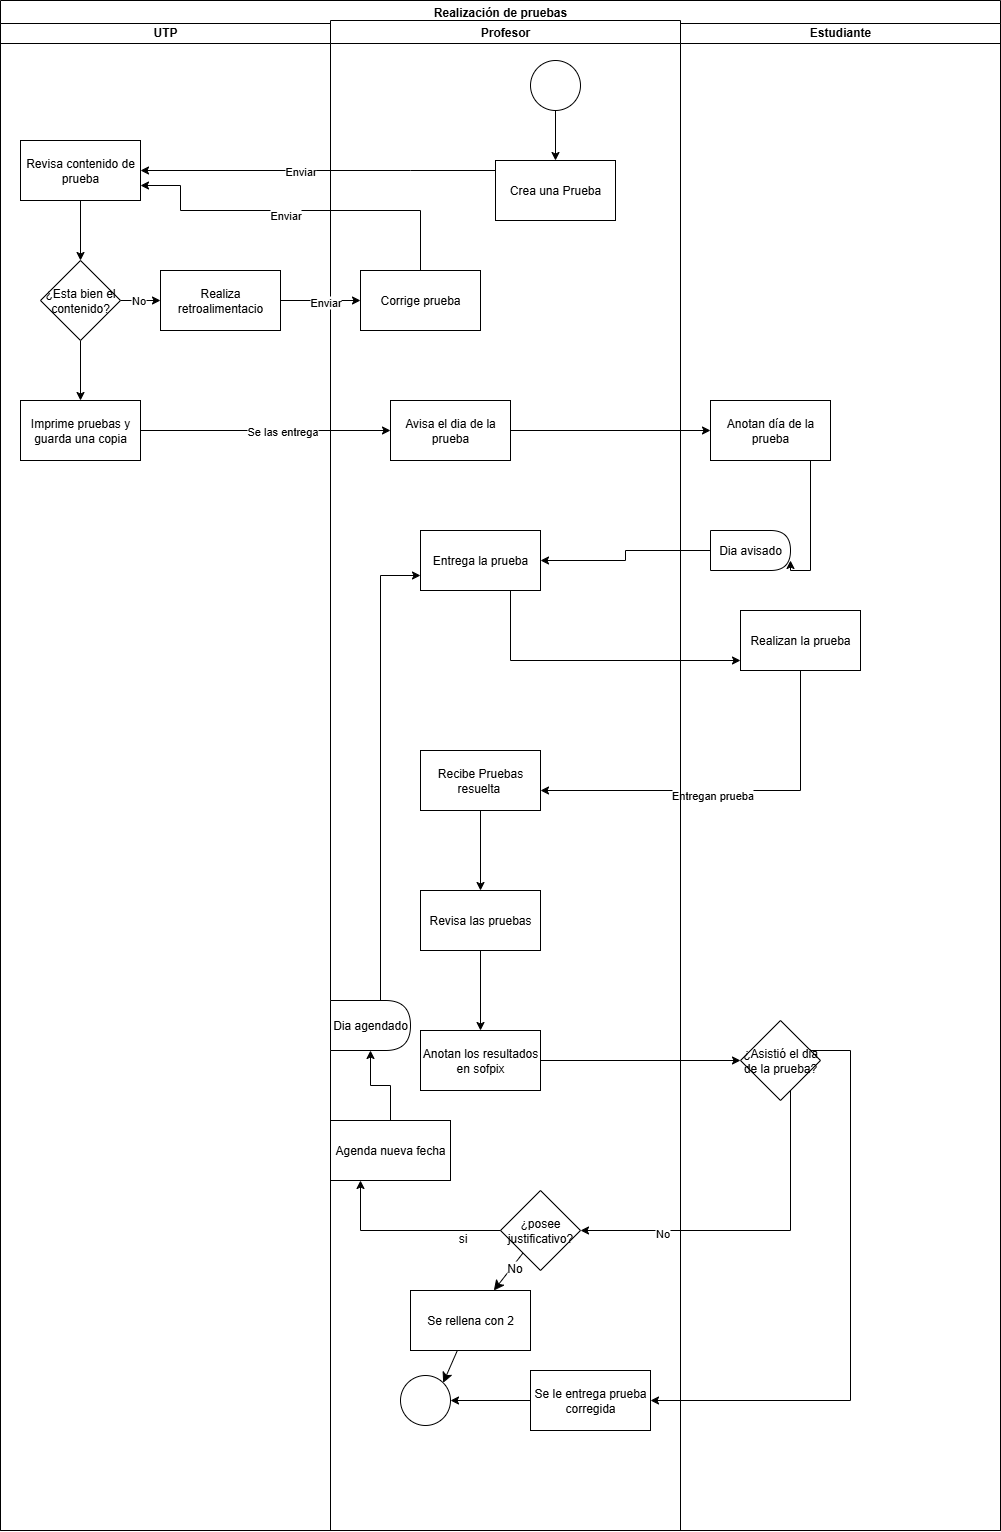

The diagram above was exported from draw.io. Its source (the exported page's mxGraphModel, read from the mxfile embedded in the PNG):
<mxGraphModel dx="4133" dy="1970" grid="1" gridSize="10" guides="1" tooltips="1" connect="1" arrows="1" fold="1" page="1" pageScale="1" pageWidth="827" pageHeight="1169" math="0" shadow="0">
  <root>
    <mxCell id="TwGF0gYEsB89GjCuqthn-0" />
    <mxCell id="TwGF0gYEsB89GjCuqthn-1" parent="TwGF0gYEsB89GjCuqthn-0" />
    <mxCell id="TwGF0gYEsB89GjCuqthn-2" value="UTP" style="swimlane;whiteSpace=wrap;html=1;" vertex="1" parent="TwGF0gYEsB89GjCuqthn-1">
      <mxGeometry x="110" y="80" width="330" height="1510" as="geometry" />
    </mxCell>
    <mxCell id="TwGF0gYEsB89GjCuqthn-3" style="edgeStyle=orthogonalEdgeStyle;rounded=0;orthogonalLoop=1;jettySize=auto;html=1;entryX=0.5;entryY=0;entryDx=0;entryDy=0;" edge="1" parent="TwGF0gYEsB89GjCuqthn-2" source="TwGF0gYEsB89GjCuqthn-4" target="TwGF0gYEsB89GjCuqthn-8">
      <mxGeometry relative="1" as="geometry" />
    </mxCell>
    <mxCell id="TwGF0gYEsB89GjCuqthn-4" value="Revisa contenido de prueba" style="rounded=0;whiteSpace=wrap;html=1;" vertex="1" parent="TwGF0gYEsB89GjCuqthn-2">
      <mxGeometry x="20" y="120" width="120" height="60" as="geometry" />
    </mxCell>
    <mxCell id="TwGF0gYEsB89GjCuqthn-5" style="edgeStyle=orthogonalEdgeStyle;rounded=0;orthogonalLoop=1;jettySize=auto;html=1;" edge="1" parent="TwGF0gYEsB89GjCuqthn-2" source="TwGF0gYEsB89GjCuqthn-8" target="TwGF0gYEsB89GjCuqthn-9">
      <mxGeometry relative="1" as="geometry" />
    </mxCell>
    <mxCell id="TwGF0gYEsB89GjCuqthn-6" value="No" style="edgeLabel;html=1;align=center;verticalAlign=middle;resizable=0;points=[];" connectable="0" vertex="1" parent="TwGF0gYEsB89GjCuqthn-5">
      <mxGeometry x="-0.1711" y="2" relative="1" as="geometry">
        <mxPoint as="offset" />
      </mxGeometry>
    </mxCell>
    <mxCell id="TwGF0gYEsB89GjCuqthn-7" value="" style="edgeStyle=orthogonalEdgeStyle;rounded=0;orthogonalLoop=1;jettySize=auto;html=1;" edge="1" parent="TwGF0gYEsB89GjCuqthn-2" source="TwGF0gYEsB89GjCuqthn-8" target="TwGF0gYEsB89GjCuqthn-10">
      <mxGeometry relative="1" as="geometry" />
    </mxCell>
    <mxCell id="TwGF0gYEsB89GjCuqthn-8" value="¿Esta bien el contenido?" style="rhombus;whiteSpace=wrap;html=1;" vertex="1" parent="TwGF0gYEsB89GjCuqthn-2">
      <mxGeometry x="40" y="240" width="80" height="80" as="geometry" />
    </mxCell>
    <mxCell id="TwGF0gYEsB89GjCuqthn-9" value="Realiza retroalimentacio" style="rounded=0;whiteSpace=wrap;html=1;" vertex="1" parent="TwGF0gYEsB89GjCuqthn-2">
      <mxGeometry x="160" y="250" width="120" height="60" as="geometry" />
    </mxCell>
    <mxCell id="TwGF0gYEsB89GjCuqthn-10" value="Imprime pruebas y guarda una copia" style="whiteSpace=wrap;html=1;" vertex="1" parent="TwGF0gYEsB89GjCuqthn-2">
      <mxGeometry x="20" y="380" width="120" height="60" as="geometry" />
    </mxCell>
    <mxCell id="TwGF0gYEsB89GjCuqthn-42" value="Estudiante" style="swimlane;whiteSpace=wrap;html=1;" vertex="1" parent="TwGF0gYEsB89GjCuqthn-1">
      <mxGeometry x="790" y="80" width="320" height="1510" as="geometry" />
    </mxCell>
    <mxCell id="TwGF0gYEsB89GjCuqthn-43" value="Dia avisado" style="shape=delay;whiteSpace=wrap;html=1;" vertex="1" parent="TwGF0gYEsB89GjCuqthn-42">
      <mxGeometry x="30" y="510" width="80" height="40" as="geometry" />
    </mxCell>
    <mxCell id="TwGF0gYEsB89GjCuqthn-44" value="Realizan la prueba" style="rounded=0;whiteSpace=wrap;html=1;" vertex="1" parent="TwGF0gYEsB89GjCuqthn-42">
      <mxGeometry x="60" y="590" width="120" height="60" as="geometry" />
    </mxCell>
    <mxCell id="TwGF0gYEsB89GjCuqthn-46" value="" style="edgeStyle=orthogonalEdgeStyle;rounded=0;orthogonalLoop=1;jettySize=auto;html=1;entryX=1;entryY=0.75;entryDx=0;entryDy=0;" edge="1" parent="TwGF0gYEsB89GjCuqthn-1" source="TwGF0gYEsB89GjCuqthn-47" target="TwGF0gYEsB89GjCuqthn-43">
      <mxGeometry relative="1" as="geometry">
        <mxPoint x="880" y="600" as="targetPoint" />
        <Array as="points">
          <mxPoint x="920" y="630" />
        </Array>
      </mxGeometry>
    </mxCell>
    <mxCell id="TwGF0gYEsB89GjCuqthn-47" value="Anotan día de la prueba" style="rounded=0;whiteSpace=wrap;html=1;" vertex="1" parent="TwGF0gYEsB89GjCuqthn-1">
      <mxGeometry x="820" y="460" width="120" height="60" as="geometry" />
    </mxCell>
    <mxCell id="TwGF0gYEsB89GjCuqthn-48" style="edgeStyle=orthogonalEdgeStyle;rounded=0;orthogonalLoop=1;jettySize=auto;html=1;" edge="1" parent="TwGF0gYEsB89GjCuqthn-1" source="TwGF0gYEsB89GjCuqthn-16" target="TwGF0gYEsB89GjCuqthn-47">
      <mxGeometry relative="1" as="geometry">
        <mxPoint x="880" y="490" as="targetPoint" />
      </mxGeometry>
    </mxCell>
    <mxCell id="TwGF0gYEsB89GjCuqthn-49" value="" style="edgeStyle=orthogonalEdgeStyle;rounded=0;orthogonalLoop=1;jettySize=auto;html=1;" edge="1" parent="TwGF0gYEsB89GjCuqthn-1" source="TwGF0gYEsB89GjCuqthn-43" target="TwGF0gYEsB89GjCuqthn-17">
      <mxGeometry relative="1" as="geometry">
        <mxPoint x="670" y="620" as="targetPoint" />
      </mxGeometry>
    </mxCell>
    <mxCell id="TwGF0gYEsB89GjCuqthn-50" style="edgeStyle=orthogonalEdgeStyle;rounded=0;orthogonalLoop=1;jettySize=auto;html=1;" edge="1" parent="TwGF0gYEsB89GjCuqthn-1" source="TwGF0gYEsB89GjCuqthn-17" target="TwGF0gYEsB89GjCuqthn-44">
      <mxGeometry relative="1" as="geometry">
        <mxPoint x="900" y="770" as="targetPoint" />
        <Array as="points">
          <mxPoint x="620" y="720" />
        </Array>
      </mxGeometry>
    </mxCell>
    <mxCell id="TwGF0gYEsB89GjCuqthn-51" value="" style="edgeStyle=orthogonalEdgeStyle;rounded=0;orthogonalLoop=1;jettySize=auto;html=1;" edge="1" parent="TwGF0gYEsB89GjCuqthn-1" source="TwGF0gYEsB89GjCuqthn-44" target="TwGF0gYEsB89GjCuqthn-19">
      <mxGeometry relative="1" as="geometry">
        <Array as="points">
          <mxPoint x="910" y="850" />
        </Array>
      </mxGeometry>
    </mxCell>
    <mxCell id="TwGF0gYEsB89GjCuqthn-52" value="Entregan prueba" style="edgeLabel;html=1;align=center;verticalAlign=middle;resizable=0;points=[];" connectable="0" vertex="1" parent="TwGF0gYEsB89GjCuqthn-51">
      <mxGeometry x="0.1131" y="3" relative="1" as="geometry">
        <mxPoint as="offset" />
      </mxGeometry>
    </mxCell>
    <mxCell id="TwGF0gYEsB89GjCuqthn-57" value="Realización de pruebas" style="swimlane;whiteSpace=wrap;html=1;" vertex="1" parent="TwGF0gYEsB89GjCuqthn-1">
      <mxGeometry x="110" y="60" width="1000" height="1530" as="geometry" />
    </mxCell>
    <mxCell id="TwGF0gYEsB89GjCuqthn-11" value="Profesor" style="swimlane;whiteSpace=wrap;html=1;startSize=23;" vertex="1" parent="TwGF0gYEsB89GjCuqthn-57">
      <mxGeometry x="330" y="20" width="350" height="1510" as="geometry" />
    </mxCell>
    <mxCell id="TwGF0gYEsB89GjCuqthn-12" style="edgeStyle=orthogonalEdgeStyle;rounded=0;orthogonalLoop=1;jettySize=auto;html=1;" edge="1" parent="TwGF0gYEsB89GjCuqthn-11" source="TwGF0gYEsB89GjCuqthn-13" target="TwGF0gYEsB89GjCuqthn-14">
      <mxGeometry relative="1" as="geometry" />
    </mxCell>
    <mxCell id="TwGF0gYEsB89GjCuqthn-13" value="" style="ellipse;whiteSpace=wrap;html=1;aspect=fixed;" vertex="1" parent="TwGF0gYEsB89GjCuqthn-11">
      <mxGeometry x="200" y="40" width="50" height="50" as="geometry" />
    </mxCell>
    <mxCell id="TwGF0gYEsB89GjCuqthn-14" value="Crea una Prueba" style="rounded=0;whiteSpace=wrap;html=1;" vertex="1" parent="TwGF0gYEsB89GjCuqthn-11">
      <mxGeometry x="165" y="140" width="120" height="60" as="geometry" />
    </mxCell>
    <mxCell id="TwGF0gYEsB89GjCuqthn-15" value="Corrige prueba" style="rounded=0;whiteSpace=wrap;html=1;" vertex="1" parent="TwGF0gYEsB89GjCuqthn-11">
      <mxGeometry x="30" y="250" width="120" height="60" as="geometry" />
    </mxCell>
    <mxCell id="TwGF0gYEsB89GjCuqthn-16" value="Avisa el dia de la prueba" style="whiteSpace=wrap;html=1;" vertex="1" parent="TwGF0gYEsB89GjCuqthn-11">
      <mxGeometry x="60" y="380" width="120" height="60" as="geometry" />
    </mxCell>
    <mxCell id="TwGF0gYEsB89GjCuqthn-17" value="Entrega la prueba" style="rounded=0;whiteSpace=wrap;html=1;" vertex="1" parent="TwGF0gYEsB89GjCuqthn-11">
      <mxGeometry x="90" y="510" width="120" height="60" as="geometry" />
    </mxCell>
    <mxCell id="TwGF0gYEsB89GjCuqthn-18" value="" style="edgeStyle=orthogonalEdgeStyle;rounded=0;orthogonalLoop=1;jettySize=auto;html=1;" edge="1" parent="TwGF0gYEsB89GjCuqthn-11" source="TwGF0gYEsB89GjCuqthn-19" target="TwGF0gYEsB89GjCuqthn-21">
      <mxGeometry relative="1" as="geometry" />
    </mxCell>
    <mxCell id="TwGF0gYEsB89GjCuqthn-19" value="Recibe Pruebas resuelta&amp;nbsp;" style="whiteSpace=wrap;html=1;rounded=0;" vertex="1" parent="TwGF0gYEsB89GjCuqthn-11">
      <mxGeometry x="90" y="730" width="120" height="60" as="geometry" />
    </mxCell>
    <mxCell id="TwGF0gYEsB89GjCuqthn-20" value="" style="edgeStyle=orthogonalEdgeStyle;rounded=0;orthogonalLoop=1;jettySize=auto;html=1;" edge="1" parent="TwGF0gYEsB89GjCuqthn-11" source="TwGF0gYEsB89GjCuqthn-21" target="TwGF0gYEsB89GjCuqthn-22">
      <mxGeometry relative="1" as="geometry" />
    </mxCell>
    <mxCell id="TwGF0gYEsB89GjCuqthn-21" value="Revisa las pruebas" style="whiteSpace=wrap;html=1;rounded=0;" vertex="1" parent="TwGF0gYEsB89GjCuqthn-11">
      <mxGeometry x="90" y="870" width="120" height="60" as="geometry" />
    </mxCell>
    <mxCell id="TwGF0gYEsB89GjCuqthn-22" value="Anotan los resultados en sofpix" style="whiteSpace=wrap;html=1;rounded=0;" vertex="1" parent="TwGF0gYEsB89GjCuqthn-11">
      <mxGeometry x="90" y="1010" width="120" height="60" as="geometry" />
    </mxCell>
    <mxCell id="TwGF0gYEsB89GjCuqthn-23" value="" style="edgeStyle=orthogonalEdgeStyle;rounded=0;orthogonalLoop=1;jettySize=auto;html=1;" edge="1" parent="TwGF0gYEsB89GjCuqthn-11" source="TwGF0gYEsB89GjCuqthn-24" target="TwGF0gYEsB89GjCuqthn-25">
      <mxGeometry relative="1" as="geometry" />
    </mxCell>
    <mxCell id="TwGF0gYEsB89GjCuqthn-24" value="Se le entrega prueba corregida" style="whiteSpace=wrap;html=1;" vertex="1" parent="TwGF0gYEsB89GjCuqthn-11">
      <mxGeometry x="200" y="1350" width="120" height="60" as="geometry" />
    </mxCell>
    <mxCell id="TwGF0gYEsB89GjCuqthn-25" value="" style="ellipse;whiteSpace=wrap;html=1;" vertex="1" parent="TwGF0gYEsB89GjCuqthn-11">
      <mxGeometry x="70" y="1355" width="50" height="50" as="geometry" />
    </mxCell>
    <mxCell id="TwGF0gYEsB89GjCuqthn-28" value="¿posee justificativo?" style="rhombus;whiteSpace=wrap;html=1;" vertex="1" parent="TwGF0gYEsB89GjCuqthn-11">
      <mxGeometry x="170" y="1170" width="80" height="80" as="geometry" />
    </mxCell>
    <mxCell id="TwGF0gYEsB89GjCuqthn-29" style="edgeStyle=orthogonalEdgeStyle;rounded=0;orthogonalLoop=1;jettySize=auto;html=1;entryX=0.5;entryY=1;entryDx=0;entryDy=0;" edge="1" parent="TwGF0gYEsB89GjCuqthn-11" source="TwGF0gYEsB89GjCuqthn-30" target="TwGF0gYEsB89GjCuqthn-33">
      <mxGeometry relative="1" as="geometry">
        <mxPoint x="50" y="1049.9999999999998" as="targetPoint" />
      </mxGeometry>
    </mxCell>
    <mxCell id="TwGF0gYEsB89GjCuqthn-30" value="Agenda nueva fecha" style="rounded=0;whiteSpace=wrap;html=1;" vertex="1" parent="TwGF0gYEsB89GjCuqthn-11">
      <mxGeometry y="1099.9971602957585" width="120" height="60" as="geometry" />
    </mxCell>
    <mxCell id="TwGF0gYEsB89GjCuqthn-31" style="edgeStyle=orthogonalEdgeStyle;rounded=0;orthogonalLoop=1;jettySize=auto;html=1;" edge="1" parent="TwGF0gYEsB89GjCuqthn-11" source="TwGF0gYEsB89GjCuqthn-28" target="TwGF0gYEsB89GjCuqthn-30">
      <mxGeometry relative="1" as="geometry">
        <mxPoint x="40" y="978.8571602957586" as="targetPoint" />
        <Array as="points">
          <mxPoint x="30" y="1210" />
        </Array>
      </mxGeometry>
    </mxCell>
    <mxCell id="Id_YqWpkdUKbEY4jG5LY-0" value="si" style="edgeLabel;html=1;align=center;verticalAlign=middle;resizable=0;points=[];fontSize=12;" vertex="1" connectable="0" parent="TwGF0gYEsB89GjCuqthn-31">
      <mxGeometry x="-0.5654" y="6" relative="1" as="geometry">
        <mxPoint as="offset" />
      </mxGeometry>
    </mxCell>
    <mxCell id="TwGF0gYEsB89GjCuqthn-32" style="edgeStyle=orthogonalEdgeStyle;rounded=0;orthogonalLoop=1;jettySize=auto;html=1;entryX=0;entryY=0.75;entryDx=0;entryDy=0;" edge="1" parent="TwGF0gYEsB89GjCuqthn-11" source="TwGF0gYEsB89GjCuqthn-33" target="TwGF0gYEsB89GjCuqthn-17">
      <mxGeometry relative="1" as="geometry">
        <Array as="points">
          <mxPoint x="50" y="555" />
        </Array>
      </mxGeometry>
    </mxCell>
    <mxCell id="TwGF0gYEsB89GjCuqthn-33" value="Dia agendado" style="shape=delay;whiteSpace=wrap;html=1;" vertex="1" parent="TwGF0gYEsB89GjCuqthn-11">
      <mxGeometry y="980" width="80" height="50" as="geometry" />
    </mxCell>
    <mxCell id="TwGF0gYEsB89GjCuqthn-45" value="¿Asistió el dia de la prueba?" style="rhombus;whiteSpace=wrap;html=1;" vertex="1" parent="TwGF0gYEsB89GjCuqthn-57">
      <mxGeometry x="740" y="1020" width="80" height="80" as="geometry" />
    </mxCell>
    <mxCell id="TwGF0gYEsB89GjCuqthn-53" style="edgeStyle=orthogonalEdgeStyle;rounded=0;orthogonalLoop=1;jettySize=auto;html=1;entryX=0;entryY=0.5;entryDx=0;entryDy=0;" edge="1" parent="TwGF0gYEsB89GjCuqthn-57" source="TwGF0gYEsB89GjCuqthn-22" target="TwGF0gYEsB89GjCuqthn-45">
      <mxGeometry relative="1" as="geometry">
        <Array as="points">
          <mxPoint x="740" y="1060" />
        </Array>
      </mxGeometry>
    </mxCell>
    <mxCell id="TwGF0gYEsB89GjCuqthn-54" style="edgeStyle=orthogonalEdgeStyle;rounded=0;orthogonalLoop=1;jettySize=auto;html=1;entryX=1;entryY=0.5;entryDx=0;entryDy=0;" edge="1" parent="TwGF0gYEsB89GjCuqthn-57" source="TwGF0gYEsB89GjCuqthn-45" target="TwGF0gYEsB89GjCuqthn-24">
      <mxGeometry relative="1" as="geometry">
        <mxPoint x="680" y="1400" as="targetPoint" />
        <Array as="points">
          <mxPoint x="850" y="1050" />
          <mxPoint x="850" y="1400" />
        </Array>
      </mxGeometry>
    </mxCell>
    <mxCell id="TwGF0gYEsB89GjCuqthn-55" style="edgeStyle=orthogonalEdgeStyle;rounded=0;orthogonalLoop=1;jettySize=auto;html=1;entryX=1;entryY=0.5;entryDx=0;entryDy=0;" edge="1" parent="TwGF0gYEsB89GjCuqthn-57" source="TwGF0gYEsB89GjCuqthn-45" target="TwGF0gYEsB89GjCuqthn-28">
      <mxGeometry relative="1" as="geometry">
        <Array as="points">
          <mxPoint x="790" y="1230" />
        </Array>
      </mxGeometry>
    </mxCell>
    <mxCell id="TwGF0gYEsB89GjCuqthn-56" value="No" style="edgeLabel;html=1;align=center;verticalAlign=middle;resizable=0;points=[];" connectable="0" vertex="1" parent="TwGF0gYEsB89GjCuqthn-55">
      <mxGeometry x="0.5395" y="1" relative="1" as="geometry">
        <mxPoint as="offset" />
      </mxGeometry>
    </mxCell>
    <mxCell id="TwGF0gYEsB89GjCuqthn-34" style="edgeStyle=orthogonalEdgeStyle;rounded=0;orthogonalLoop=1;jettySize=auto;html=1;entryX=1;entryY=0.5;entryDx=0;entryDy=0;" edge="1" parent="TwGF0gYEsB89GjCuqthn-1" source="TwGF0gYEsB89GjCuqthn-14" target="TwGF0gYEsB89GjCuqthn-4">
      <mxGeometry relative="1" as="geometry">
        <Array as="points">
          <mxPoint x="520" y="230" />
          <mxPoint x="520" y="230" />
        </Array>
      </mxGeometry>
    </mxCell>
    <mxCell id="TwGF0gYEsB89GjCuqthn-35" value="Enviar" style="edgeLabel;html=1;align=center;verticalAlign=middle;resizable=0;points=[];" connectable="0" vertex="1" parent="TwGF0gYEsB89GjCuqthn-34">
      <mxGeometry x="0.1132" y="-1" relative="1" as="geometry">
        <mxPoint as="offset" />
      </mxGeometry>
    </mxCell>
    <mxCell id="TwGF0gYEsB89GjCuqthn-36" style="edgeStyle=orthogonalEdgeStyle;rounded=0;orthogonalLoop=1;jettySize=auto;html=1;entryX=0;entryY=0.5;entryDx=0;entryDy=0;" edge="1" parent="TwGF0gYEsB89GjCuqthn-1" source="TwGF0gYEsB89GjCuqthn-9" target="TwGF0gYEsB89GjCuqthn-15">
      <mxGeometry relative="1" as="geometry" />
    </mxCell>
    <mxCell id="TwGF0gYEsB89GjCuqthn-37" value="Enviar" style="edgeLabel;html=1;align=center;verticalAlign=middle;resizable=0;points=[];" connectable="0" vertex="1" parent="TwGF0gYEsB89GjCuqthn-36">
      <mxGeometry x="0.0468" relative="1" as="geometry">
        <mxPoint as="offset" />
      </mxGeometry>
    </mxCell>
    <mxCell id="TwGF0gYEsB89GjCuqthn-38" style="edgeStyle=orthogonalEdgeStyle;rounded=0;orthogonalLoop=1;jettySize=auto;html=1;entryX=1;entryY=0.75;entryDx=0;entryDy=0;" edge="1" parent="TwGF0gYEsB89GjCuqthn-1" source="TwGF0gYEsB89GjCuqthn-15" target="TwGF0gYEsB89GjCuqthn-4">
      <mxGeometry relative="1" as="geometry">
        <Array as="points">
          <mxPoint x="530" y="270" />
          <mxPoint x="290" y="270" />
          <mxPoint x="290" y="245" />
        </Array>
      </mxGeometry>
    </mxCell>
    <mxCell id="TwGF0gYEsB89GjCuqthn-39" value="Enviar" style="edgeLabel;html=1;align=center;verticalAlign=middle;resizable=0;points=[];" connectable="0" vertex="1" parent="TwGF0gYEsB89GjCuqthn-38">
      <mxGeometry x="0.0688" y="3" relative="1" as="geometry">
        <mxPoint as="offset" />
      </mxGeometry>
    </mxCell>
    <mxCell id="TwGF0gYEsB89GjCuqthn-40" value="" style="edgeStyle=orthogonalEdgeStyle;rounded=0;orthogonalLoop=1;jettySize=auto;html=1;" edge="1" parent="TwGF0gYEsB89GjCuqthn-1" source="TwGF0gYEsB89GjCuqthn-10" target="TwGF0gYEsB89GjCuqthn-16">
      <mxGeometry relative="1" as="geometry" />
    </mxCell>
    <mxCell id="TwGF0gYEsB89GjCuqthn-41" value="Se las entrega" style="edgeLabel;html=1;align=center;verticalAlign=middle;resizable=0;points=[];" connectable="0" vertex="1" parent="TwGF0gYEsB89GjCuqthn-40">
      <mxGeometry x="0.1202" y="1" relative="1" as="geometry">
        <mxPoint as="offset" />
      </mxGeometry>
    </mxCell>
    <mxCell id="Id_YqWpkdUKbEY4jG5LY-6" style="edgeStyle=none;curved=1;rounded=0;orthogonalLoop=1;jettySize=auto;html=1;entryX=1;entryY=0;entryDx=0;entryDy=0;fontSize=12;startSize=8;endSize=8;" edge="1" parent="TwGF0gYEsB89GjCuqthn-1" source="Id_YqWpkdUKbEY4jG5LY-4" target="TwGF0gYEsB89GjCuqthn-25">
      <mxGeometry relative="1" as="geometry" />
    </mxCell>
    <mxCell id="Id_YqWpkdUKbEY4jG5LY-4" value="Se rellena con 2" style="rounded=0;whiteSpace=wrap;html=1;" vertex="1" parent="TwGF0gYEsB89GjCuqthn-1">
      <mxGeometry x="520" y="1350" width="120" height="60" as="geometry" />
    </mxCell>
    <mxCell id="Id_YqWpkdUKbEY4jG5LY-3" style="edgeStyle=none;curved=1;rounded=0;orthogonalLoop=1;jettySize=auto;html=1;fontSize=12;startSize=8;endSize=8;" edge="1" parent="TwGF0gYEsB89GjCuqthn-1" source="TwGF0gYEsB89GjCuqthn-28" target="Id_YqWpkdUKbEY4jG5LY-4">
      <mxGeometry relative="1" as="geometry">
        <mxPoint x="580" y="1380" as="targetPoint" />
      </mxGeometry>
    </mxCell>
    <mxCell id="Id_YqWpkdUKbEY4jG5LY-5" value="No" style="edgeLabel;html=1;align=center;verticalAlign=middle;resizable=0;points=[];fontSize=12;" vertex="1" connectable="0" parent="Id_YqWpkdUKbEY4jG5LY-3">
      <mxGeometry x="-0.3153" y="1" relative="1" as="geometry">
        <mxPoint x="-1" as="offset" />
      </mxGeometry>
    </mxCell>
  </root>
</mxGraphModel>